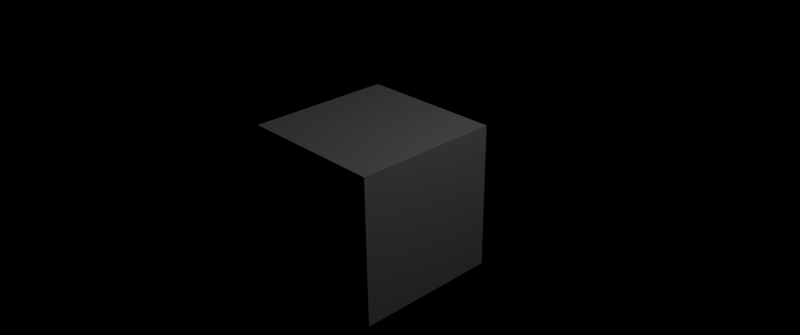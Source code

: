# Source: video.blend  (saved by Blender 2.79.0; exported with 4.5.12 LTS)
import bpy
from mathutils import Matrix  # noqa: F401  (used for matrix-valued properties, if any)

bpy.ops.wm.read_factory_settings(use_empty=True)
scene = bpy.context.scene
scene.name = 'Scene'

# ---- collections
col_collection_1 = bpy.data.collections.new('Collection 1'); scene.collection.children.link(col_collection_1)

# ---- materials (node trees are filled in below, after node groups)
mat_material = bpy.data.materials.new('Material')
mat_material.alpha_threshold = 0.0
mat_material.roughness = 0.5
mat_material.line_color = (0.0, 0.0, 0.0, 1.0)

# ---- material node trees

# ---- world
world_world = bpy.data.worlds.new('World'); scene.world = world_world
world_world.color = (0.0, 0.0, 0.0)
world_world.use_sun_shadow = False
world_world.sun_shadow_jitter_overblur = 0.0
world_world.cycles.sampling_method = 'NONE'
world_world.cycles.sample_map_resolution = 256

# ---- cameras
cam_camera = bpy.data.cameras.new('Camera')
cam_camera.clip_end = 100.0
cam_camera.lens = 35.0
cam_camera.sensor_width = 32.0
cam_camera.sensor_height = 18.0
cam_camera.ortho_scale = 7.314
cam_camera.dof.focus_distance = 0.0

# ---- lights
light_lamp = bpy.data.lights.new('Lamp', 'POINT')
light_lamp.transmission_factor = 0.0
light_lamp.cutoff_distance = 30.0
light_lamp.energy = 100.0
light_lamp.shadow_buffer_clip_start = 1.001
light_lamp.shadow_soft_size = 0.1
light_lamp.shadow_maximum_resolution = 0.006
light_lamp.use_absolute_resolution = True
light_lamp.cycles.use_multiple_importance_sampling = False

# ---- meshes
me_cube = bpy.data.meshes.new('Cube')
me_cube.from_pydata([(1.0, 1.0, -1.0), (1.0, -1.0, -1.0), (-1.0, -1.0, -1.0), (-1.0, 1.0, -1.0), (1.0, 1.0, 1.0), (1.0, -1.0, 1.0), (-1.0, -1.0, 1.0), (-1.0, 1.0, 1.0)], [], [(0, 1, 2, 3), (4, 7, 6, 5), (0, 4, 5, 1), (1, 5, 6, 2), (2, 6, 7, 3), (4, 0, 3, 7)])
me_cube.materials.append(mat_material)
me_cube.use_remesh_preserve_volume = False
me_cube.use_remesh_preserve_attributes = False
me_cube.use_mirror_vertex_groups = False
me_cube.update()

# ---- objects
ob_cube = bpy.data.objects.new('Cube', me_cube)
ob_lamp = bpy.data.objects.new('Lamp', light_lamp)
ob_camera = bpy.data.objects.new('Camera', cam_camera)

# ---- transforms, parenting, visibility, modifiers, constraints
ob_cube.location = (0.0, 0.0, 0.0)
ob_cube.lock_rotations_4d = False
ob_cube.empty_display_type = 'ARROWS'
ob_cube.lineart.crease_threshold = 0.0
ob_lamp.location = (4.076, 1.005, 5.904)
ob_lamp.rotation_euler = (0.6503, 0.05522, 1.866)
ob_lamp.lock_rotations_4d = False
ob_lamp.empty_display_type = 'ARROWS'
ob_lamp.color = (0.0, 0.0, 0.0, 0.0)
ob_lamp.lineart.crease_threshold = 0.0
ob_camera.location = (7.481, -6.508, 5.344)
ob_camera.rotation_euler = (1.109, 0.01082, 0.8149)
ob_camera.lock_rotations_4d = False
ob_camera.empty_display_type = 'ARROWS'
ob_camera.color = (0.0, 0.0, 0.0, 0.0)
ob_camera.display_type = 'WIRE'
ob_camera.lineart.crease_threshold = 0.0

# ---- collection membership
col_collection_1.objects.link(ob_cube)
col_collection_1.objects.link(ob_lamp)
col_collection_1.objects.link(ob_camera)

# ---- scene / render settings (as saved in the file)
scene.camera = ob_camera
scene.frame_start = 1; scene.frame_end = 1440; scene.frame_set(1)
scene.render.engine = 'CYCLES'
scene.render.image_settings.file_format = 'FFMPEG'
scene.render.image_settings.color_mode = 'RGB'
scene.render.image_settings.compression = 100
scene.render.resolution_x = 2048
scene.render.resolution_y = 858
scene.render.dither_intensity = 0.0
scene.cycles.use_denoising = False
scene.cycles.samples = 10
scene.cycles.sampling_pattern = 'TABULATED_SOBOL'
scene.cycles.light_sampling_threshold = 0.0
scene.cycles.use_adaptive_sampling = False
scene.cycles.use_light_tree = False
scene.cycles.blur_glossy = 0.0
scene.cycles.volume_bounces = 1
scene.cycles.pixel_filter_type = 'GAUSSIAN'
scene.cycles.sample_clamp_indirect = 0.0
scene.view_settings.view_transform = 'Standard'
bpy.context.view_layer.update()
